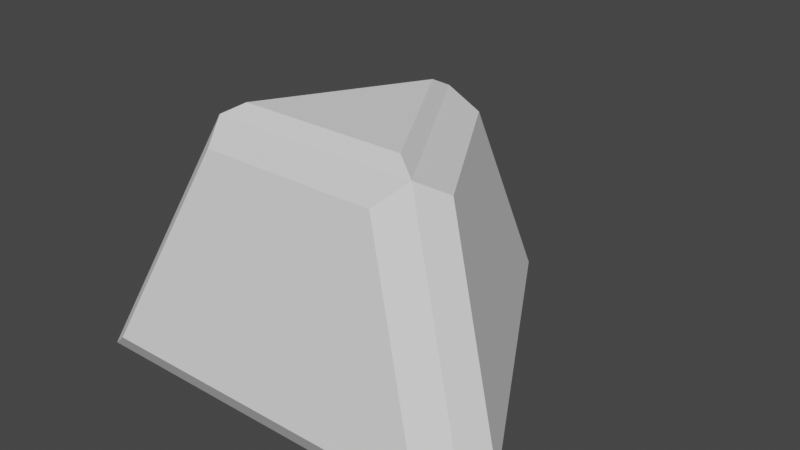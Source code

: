 # Source: Frustum.blend  (saved by Blender 2.93.21; exported with 4.5.12 LTS)
import bpy
from mathutils import Matrix  # noqa: F401  (used for matrix-valued properties, if any)

bpy.ops.wm.read_factory_settings(use_empty=True)
scene = bpy.context.scene
scene.name = 'Scene'

# ---- collections
col_collection = bpy.data.collections.new('Collection'); scene.collection.children.link(col_collection)

# ---- world
world_world = bpy.data.worlds.new('World'); scene.world = world_world
world_world.use_nodes = True; world_world.node_tree.nodes.clear()
_N = world_world.node_tree.nodes; _L = world_world.node_tree.links
n0 = _N.new('ShaderNodeOutputWorld'); n0.name = 'World Output'; n0.location = (300, 300)
n1 = _N.new('ShaderNodeBackground'); n1.name = 'Background'; n1.location = (10, 300)
n1.inputs[0].default_value = (0.05088, 0.05088, 0.05088, 1.0)
_L.new(n1.outputs[0], n0.inputs[0])
n0.is_active_output = True
world_world.color = (0.05088, 0.05088, 0.05088)
world_world.use_sun_shadow = False
world_world.sun_shadow_jitter_overblur = 0.0

# ---- meshes
me_cone_002 = bpy.data.meshes.new('Cone.002')
me_cone_002.from_pydata([(-0.1383, 0.9059, -0.8786), (-0.8537, -0.3332, -0.8786), (-0.1383, 0.503, -0.07278), (-0.5042, -0.1314, -0.0716), (-0.866, -0.5, -1.0), (0.0, 1.0, -1.0), (-0.4324, -0.2497, 0.001388), (0.0, 0.5, 0.0)], [], [(1, 3, 2, 0), (3, 1, 4, 6), (1, 0, 5, 4), (0, 2, 7, 5), (2, 3, 6, 7), (6, 4, 5, 7)])
_uv = me_cone_002.uv_layers.new(name='UVMap')
_uv.uv.foreach_set('vector', [0.06528, 0.1592, 0.1491, 0.2114, 0.237, 0.4086, 0.237, 0.4608, 0.1491, 0.2114, 0.06528, 0.1592, 0.04215, 0.13, 0.1462, 0.1901, 0.06528, 0.1592, 0.237, 0.4608, 0.25, 0.49, 0.04215, 0.13, 0.237, 0.4608, 0.237, 0.4086, 0.25, 0.4299, 0.25, 0.49, 0.237, 0.4086, 0.1491, 0.2114, 0.1462, 0.1901, 0.25, 0.4299, 0.1462, 0.1901, 0.04215, 0.13, 0.25, 0.49, 0.25, 0.4299])
me_cone_002.use_remesh_fix_poles = True
me_cone_002.use_remesh_preserve_attributes = False
me_cone_002.update()
me_cone_003 = bpy.data.meshes.new('Cone.003')
me_cone_003.from_pydata([(0.1382, 0.9061, -0.8787), (0.1382, 0.503, -0.07265), (0.5043, -0.1315, -0.07148), (0.8538, -0.3333, -0.8787), (0.0, 1.0, -1.0), (0.866, -0.5, -1.0), (0.4324, -0.2497, 0.001388), (0.0, 0.5, 0.0)], [], [(0, 1, 2, 3), (0, 3, 5, 4), (3, 2, 6, 5), (1, 0, 4, 7), (2, 1, 7, 6), (5, 6, 7, 4)])
_uv = me_cone_003.uv_layers.new(name='UVMap')
_uv.uv.foreach_set('vector', [0.263, 0.4609, 0.263, 0.4086, 0.3509, 0.2113, 0.4347, 0.1591, 0.263, 0.4609, 0.4347, 0.1591, 0.4578, 0.13, 0.25, 0.49, 0.4347, 0.1591, 0.3509, 0.2113, 0.3538, 0.1901, 0.4578, 0.13, 0.263, 0.4086, 0.263, 0.4609, 0.25, 0.49, 0.25, 0.4299, 0.3509, 0.2113, 0.263, 0.4086, 0.25, 0.4299, 0.3538, 0.1901, 0.4578, 0.13, 0.3538, 0.1901, 0.25, 0.4299, 0.25, 0.49])
me_cone_003.use_remesh_fix_poles = True
me_cone_003.use_remesh_preserve_attributes = False
me_cone_003.update()
me_cone_004 = bpy.data.meshes.new('Cone.004')
me_cone_004.from_pydata([(0.7152, -0.5727, -0.8785), (0.3658, -0.371, -0.07158), (-0.3658, -0.371, -0.07158), (-0.7152, -0.5727, -0.8785), (-0.866, -0.5, -1.0), (0.866, -0.5, -1.0), (0.4324, -0.2497, 0.001388), (-0.4324, -0.2497, 0.001388)], [], [(0, 1, 2, 3), (1, 0, 5, 6), (0, 3, 4, 5), (3, 2, 7, 4), (2, 1, 6, 7), (5, 4, 7, 6)])
_uv = me_cone_004.uv_layers.new(name='UVMap')
_uv.uv.foreach_set('vector', [0.4217, 0.1358, 0.3378, 0.1843, 0.1622, 0.1843, 0.07834, 0.1358, 0.3378, 0.1843, 0.4217, 0.1358, 0.4578, 0.13, 0.3538, 0.1901, 0.4217, 0.1358, 0.07834, 0.1358, 0.04215, 0.13, 0.4578, 0.13, 0.07834, 0.1358, 0.1622, 0.1843, 0.1462, 0.1901, 0.04215, 0.13, 0.1622, 0.1843, 0.3378, 0.1843, 0.3538, 0.1901, 0.1462, 0.1901, 0.4578, 0.13, 0.04215, 0.13, 0.1462, 0.1901, 0.3538, 0.1901])
me_cone_004.use_remesh_fix_poles = True
me_cone_004.use_remesh_preserve_attributes = False
me_cone_004.update()
me_cone_005 = bpy.data.meshes.new('Cone.005')
me_cone_005.from_pydata([(-0.3458, -0.1996, 0.0513), (0.3458, -0.1996, 0.0513), (8.978e-12, 0.4, 0.05019), (0.4324, -0.2497, 0.001388), (-0.4324, -0.2497, 0.001388), (0.0, 0.5, 0.0)], [], [(1, 2, 0), (1, 0, 4, 3), (0, 2, 5, 4), (2, 1, 3, 5), (3, 4, 5)])
_uv = me_cone_005.uv_layers.new(name='UVMap')
_uv.uv.foreach_set('vector', [0.333, 0.2061, 0.25, 0.3979, 0.167, 0.2061, 0.333, 0.2061, 0.167, 0.2061, 0.1462, 0.1901, 0.3538, 0.1901, 0.167, 0.2061, 0.25, 0.3979, 0.25, 0.4299, 0.1462, 0.1901, 0.25, 0.3979, 0.333, 0.2061, 0.3538, 0.1901, 0.25, 0.4299, 0.3538, 0.1901, 0.1462, 0.1901, 0.25, 0.4299])
me_cone_005.use_remesh_fix_poles = True
me_cone_005.use_remesh_preserve_attributes = False
me_cone_005.update()
me_cone_006 = bpy.data.meshes.new('Cone.006')
me_cone_006.from_pydata([(-0.866, -0.5, -1.0), (0.0, 1.0, -1.0), (0.866, -0.5, -1.0)], [], [(1, 2, 0)])
_uv = me_cone_006.uv_layers.new(name='UVMap')
_uv.uv.foreach_set('vector', [0.75, 0.49, 0.9578, 0.13, 0.5422, 0.13])
me_cone_006.use_remesh_fix_poles = True
me_cone_006.use_remesh_preserve_attributes = False
me_cone_006.update()

# ---- objects
ob_cone_001 = bpy.data.objects.new('Cone.001', me_cone_002)
ob_cone_002 = bpy.data.objects.new('Cone.002', me_cone_003)
ob_cone_003 = bpy.data.objects.new('Cone.003', me_cone_004)
ob_cone_004 = bpy.data.objects.new('Cone.004', me_cone_005)
ob_cone_005 = bpy.data.objects.new('Cone.005', me_cone_006)

# ---- transforms, parenting, visibility, modifiers, constraints
ob_cone_001.location = (0.0, 0.0, 0.5)
ob_cone_002.location = (0.0, 0.0, 0.5)
ob_cone_003.location = (0.0, 0.0, 0.5)
ob_cone_004.location = (0.0, 0.0, 0.5)
ob_cone_005.location = (0.0, 0.0, 0.5)

# ---- collection membership
col_collection.objects.link(ob_cone_001)
col_collection.objects.link(ob_cone_002)
col_collection.objects.link(ob_cone_003)
col_collection.objects.link(ob_cone_004)
col_collection.objects.link(ob_cone_005)

# ---- scene / render settings (as saved in the file)
scene.frame_start = 1; scene.frame_end = 250; scene.frame_set(1)
scene.render.engine = 'BLENDER_EEVEE_NEXT'
scene.cycles.use_denoising = False
scene.cycles.samples = 128
scene.cycles.sampling_pattern = 'TABULATED_SOBOL'
scene.cycles.use_adaptive_sampling = False
scene.cycles.use_light_tree = False
scene.view_settings.view_transform = 'Filmic'
bpy.context.view_layer.update()

# ---- added for rendering (the .blend has no active camera and no usable light): camera, sun
cam_auto = bpy.data.cameras.new('AutoCamera')
cam_auto.lens = 50.0
cam_auto.sensor_width = 36.0
cam_auto.clip_end = 1000.0
ob_auto_camera = bpy.data.objects.new('AutoCamera', cam_auto)
scene.collection.objects.link(ob_auto_camera)
ob_auto_camera.location = (2.3731, -2.63407, 1.92412)
ob_auto_camera.rotation_euler = (1.09748, -7.21219e-08, 0.694738)
scene.camera = ob_auto_camera
light_auto_sun = bpy.data.lights.new('AutoSun', 'SUN')
light_auto_sun.energy = 3.0
light_auto_sun.angle = 0.0523599
ob_auto_sun = bpy.data.objects.new('AutoSun', light_auto_sun)
scene.collection.objects.link(ob_auto_sun)
ob_auto_sun.rotation_euler = (0.872665, 0.174533, 0.523599)
bpy.context.view_layer.update()
